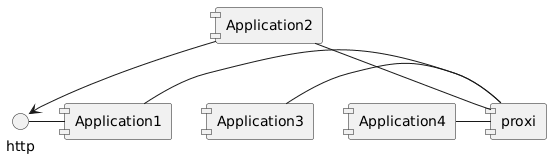

The diagram above was rendered by PlantUML. Its source (embedded in the PNG):
@startuml

skinparam componentStyle uml1

component "Application1" as application1
component "Application2" as application2
component "Application3" as application3
component "Application4" as application4
component "proxi" as proxi

interface "http" as app1interface
app1interface - application1
application2 --> app1interface
application1 - proxi
application2 - proxi
application3 - proxi
application4 - proxi

@enduml